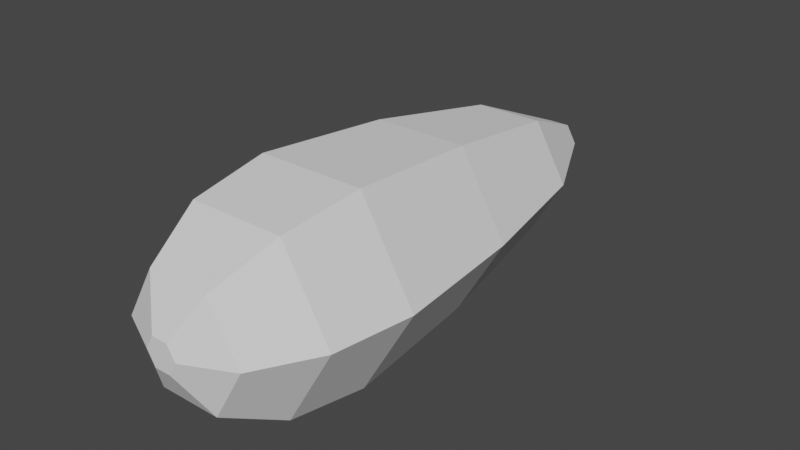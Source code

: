 # Source: OriginalFishModel.blend  (saved by Blender 3.2.14; exported with 4.5.12 LTS)
import bpy
from mathutils import Matrix  # noqa: F401  (used for matrix-valued properties, if any)

bpy.ops.wm.read_factory_settings(use_empty=True)
scene = bpy.context.scene
scene.name = 'Scene'

# ---- collections
col_collection = bpy.data.collections.new('Collection'); scene.collection.children.link(col_collection)

# ---- world
world_world = bpy.data.worlds.new('World'); scene.world = world_world
world_world.use_nodes = True; world_world.node_tree.nodes.clear()
_N = world_world.node_tree.nodes; _L = world_world.node_tree.links
n0 = _N.new('ShaderNodeOutputWorld'); n0.name = 'World Output'; n0.location = (300, 300)
n1 = _N.new('ShaderNodeBackground'); n1.name = 'Background'; n1.location = (10, 300)
n1.inputs[0].default_value = (0.05088, 0.05088, 0.05088, 1.0)
_L.new(n1.outputs[0], n0.inputs[0])
n0.is_active_output = True
world_world.color = (0.05088, 0.05088, 0.05088)
world_world.use_sun_shadow = False
world_world.sun_shadow_jitter_overblur = 0.0

# ---- meshes
me_cylinder = bpy.data.meshes.new('Cylinder')
me_cylinder.from_pydata([(0.2243, 0.389, 0.3967), (-0.3318, 1.066, -9.016e-08), (0.4533, 0.389, 4.082e-09), (-0.1683, 1.066, -0.2832), (0.2243, 0.389, -0.3967), (0.1588, 1.066, -0.2832), (-0.2338, 0.389, 0.3967), (0.3223, 1.066, -1.218e-08), (-0.2338, 0.389, -0.3967), (0.1588, 1.066, 0.2832), (-0.4628, 0.389, -1.051e-07), (-0.1683, 1.066, 0.2832), (-0.08339, -1.075, -1.094e-07), (-0.5267, -0.2879, -1.118e-07), (-0.305, -0.9699, -1.067e-07), (-0.4673, -0.6816, -1.073e-07), (-0.04406, -1.075, -0.06812), (-0.2657, -0.2879, -0.452), (-0.1549, -0.9699, -0.2601), (-0.236, -0.6816, -0.4006), (0.0346, -1.075, -0.06812), (0.2562, -0.2879, -0.452), (0.1454, -0.9699, -0.2601), (0.2265, -0.6816, -0.4006), (0.07393, -1.075, -8.199e-08), (0.5172, -0.2879, 1.266e-08), (0.2956, -0.9699, -3.415e-08), (0.4578, -0.6816, -2.455e-09), (0.0346, -1.075, 0.06812), (0.2562, -0.2879, 0.452), (0.1454, -0.9699, 0.2601), (0.2265, -0.6816, 0.4006), (-0.04406, -1.075, 0.06812), (-0.2657, -0.2879, 0.452), (-0.1549, -0.9699, 0.2601), (-0.236, -0.6816, 0.4006), (-0.02473, 1.586, -0.03464), (-0.05468, 1.533, -0.08651), (-0.1046, 1.533, -9.162e-08), (-0.04473, 1.586, -9.223e-08), (0.01527, 1.586, -0.03464), (0.04522, 1.533, -0.08651), (0.03527, 1.586, -8.032e-08), (0.09517, 1.533, -6.781e-08), (0.01527, 1.586, 0.03464), (0.04522, 1.533, 0.08651), (-0.02473, 1.586, 0.03464), (-0.05468, 1.533, 0.08651)], [], [(6, 11, 1, 10), (4, 5, 7, 2), (2, 7, 9, 0), (0, 9, 11, 6), (9, 7, 43, 45), (13, 10, 8, 17), (8, 3, 5, 4), (10, 1, 3, 8), (13, 17, 19, 15), (15, 19, 18, 14), (14, 18, 16, 12), (17, 21, 23, 19), (19, 23, 22, 18), (18, 22, 20, 16), (21, 25, 27, 23), (23, 27, 26, 22), (22, 26, 24, 20), (25, 29, 31, 27), (27, 31, 30, 26), (26, 30, 28, 24), (29, 33, 35, 31), (31, 35, 34, 30), (30, 34, 32, 28), (33, 13, 15, 35), (35, 15, 14, 34), (34, 14, 12, 32), (12, 16, 20, 24, 28, 32), (17, 8, 4, 21), (29, 0, 6, 33), (25, 2, 0, 29), (21, 4, 2, 25), (33, 6, 10, 13), (5, 3, 37, 41), (7, 5, 41, 43), (11, 9, 45, 47), (1, 11, 47, 38), (36, 39, 46, 44, 42, 40), (37, 38, 39, 36), (41, 37, 36, 40), (43, 41, 40, 42), (45, 43, 42, 44), (47, 45, 44, 46), (38, 47, 46, 39), (3, 1, 38, 37)])
_uv = me_cylinder.uv_layers.new(name='UVMap')
_uv.uv.foreach_set('vector', [0.1667, 0.8419, 0.1667, 1.0, -8.941e-08, 1.0, -8.941e-08, 0.8419, 0.6667, 0.8419, 0.6667, 1.0, 0.5, 1.0, 0.5, 0.8419, 0.5, 0.8419, 0.5, 1.0, 0.3333, 1.0, 0.3333, 0.8419, 0.3333, 0.8419, 0.3333, 1.0, 0.1667, 1.0, 0.1667, 0.8419, 0.3333, 1.0, 0.5, 1.0, 0.5, 1.0, 0.3333, 1.0, 1.0, 0.6839, 1.0, 0.8419, 0.8333, 0.8419, 0.8333, 0.6839, 0.8333, 0.8419, 0.8333, 1.0, 0.6667, 1.0, 0.6667, 0.8419, 1.0, 0.8419, 1.0, 1.0, 0.8333, 1.0, 0.8333, 0.8419, 1.0, 0.6839, 0.8333, 0.6839, 0.8428, 0.5919, 0.9905, 0.5919, 0.9905, 0.5919, 0.8428, 0.5919, 0.8687, 0.5, 0.9646, 0.5, 0.75, 0.3881, 0.8696, 0.319, 0.7813, 0.2681, 0.75, 0.2862, 0.8333, 0.6839, 0.6667, 0.6839, 0.6761, 0.5919, 0.8239, 0.5919, 0.8239, 0.5919, 0.6761, 0.5919, 0.7021, 0.5, 0.7979, 0.5, 0.8696, 0.319, 0.8696, 0.181, 0.7813, 0.2319, 0.7813, 0.2681, 0.6667, 0.6839, 0.5, 0.6839, 0.5095, 0.5919, 0.6572, 0.5919, 0.6572, 0.5919, 0.5095, 0.5919, 0.5354, 0.5, 0.6313, 0.5, 0.8696, 0.181, 0.75, 0.1119, 0.75, 0.2138, 0.7813, 0.2319, 0.5, 0.6839, 0.3333, 0.6839, 0.3428, 0.5919, 0.4905, 0.5919, 0.4905, 0.5919, 0.3428, 0.5919, 0.3687, 0.5, 0.4646, 0.5, 0.75, 0.1119, 0.6304, 0.181, 0.7187, 0.2319, 0.75, 0.2138, 0.3333, 0.6839, 0.1667, 0.6839, 0.1761, 0.5919, 0.3239, 0.5919, 0.3239, 0.5919, 0.1761, 0.5919, 0.2021, 0.5, 0.2979, 0.5, 0.6304, 0.181, 0.6304, 0.319, 0.7187, 0.2681, 0.7187, 0.2319, 0.1667, 0.6839, -8.941e-08, 0.6839, 0.009482, 0.5919, 0.1572, 0.5919, 0.1572, 0.5919, 0.009482, 0.5919, 0.03539, 0.5, 0.1313, 0.5, 0.6304, 0.319, 0.75, 0.3881, 0.75, 0.2862, 0.7187, 0.2681, 0.75, 0.2862, 0.7813, 0.2681, 0.7813, 0.2319, 0.75, 0.2138, 0.7187, 0.2319, 0.7187, 0.2681, 0.8333, 0.6839, 0.8333, 0.8419, 0.6667, 0.8419, 0.6667, 0.6839, 0.3333, 0.6839, 0.3333, 0.8419, 0.1667, 0.8419, 0.1667, 0.6839, 0.5, 0.6839, 0.5, 0.8419, 0.3333, 0.8419, 0.3333, 0.6839, 0.6667, 0.6839, 0.6667, 0.8419, 0.5, 0.8419, 0.5, 0.6839, 0.1667, 0.6839, 0.1667, 0.8419, -8.941e-08, 0.8419, -8.941e-08, 0.6839, 0.6667, 1.0, 0.8333, 1.0, 0.8333, 1.0, 0.6667, 1.0, 0.5, 1.0, 0.6667, 1.0, 0.6667, 1.0, 0.5, 1.0, 0.1667, 1.0, 0.3333, 1.0, 0.3333, 1.0, 0.1667, 1.0, -8.941e-08, 1.0, 0.1667, 1.0, 0.1667, 1.0, -8.941e-08, 1.0, 0.3574, 0.312, 0.25, 0.3741, 0.1426, 0.312, 0.1426, 0.188, 0.25, 0.1259, 0.3574, 0.188, 0.8333, 1.0, 1.0, 1.0, 0.9597, 1.0, 0.8736, 1.0, 0.6667, 1.0, 0.8333, 1.0, 0.7931, 1.0, 0.7069, 1.0, 0.5, 1.0, 0.6667, 1.0, 0.6264, 1.0, 0.5403, 1.0, 0.3333, 1.0, 0.5, 1.0, 0.4597, 1.0, 0.3736, 1.0, 0.1667, 1.0, 0.3333, 1.0, 0.2931, 1.0, 0.2069, 1.0, -8.941e-08, 1.0, 0.1667, 1.0, 0.1264, 1.0, 0.04026, 1.0, 0.8333, 1.0, 1.0, 1.0, 1.0, 1.0, 0.8333, 1.0])
me_cylinder.use_remesh_fix_poles = True
me_cylinder.use_remesh_preserve_attributes = False
me_cylinder.update()
arm_armature = bpy.data.armatures.new('Armature')  # bones are not reproduced

# ---- objects
ob_fishmesh = bpy.data.objects.new('FishMesh', me_cylinder)
ob_fish = bpy.data.objects.new('Fish', arm_armature)

# ---- transforms, parenting, visibility, modifiers, constraints
ob_fishmesh.parent = ob_fish
ob_fishmesh.location = (0.0, 0.0, 0.0)
_vg = ob_fishmesh.vertex_groups.new(name='Bone')
for _i, _w in zip([0, 1, 2, 3, 4, 5, 6, 7, 8, 9, 10, 11, 12, 13, 14, 15, 16, 17, 18, 19, 20, 21, 22, 23, 24, 25, 26, 27, 28, 29, 30, 31, 32, 33, 34, 35], [0.924, 0.06852, 0.9239, 0.06759, 0.9239, 0.0677, 0.924, 0.06875, 0.9239, 0.06967, 0.9239, 0.06956, 0.9999, 0.9901, 0.9993, 0.9975, 0.9999, 0.9901, 0.9993, 0.9975, 0.9999, 0.9901, 0.9993, 0.9975, 0.9999, 0.9901, 0.9993, 0.9975, 0.9999, 0.9901, 0.9993, 0.9975, 0.9999, 0.9901, 0.9993, 0.9975]): _vg.add([_i], _w, 'REPLACE')
_vg = ob_fishmesh.vertex_groups.new(name='Bone.001')
for _i, _w in zip([0, 1, 2, 3, 4, 5, 6, 7, 8, 9, 10, 11, 36, 37, 38, 39, 40, 41, 42, 43, 44, 45, 46, 47], [0.07601, 0.9315, 0.07607, 0.9324, 0.07614, 0.9323, 0.07601, 0.9313, 0.07615, 0.9303, 0.07608, 0.9304, 0.9992, 0.9983, 0.9982, 0.9992, 0.9993, 0.9983, 0.9992, 0.9982, 0.9992, 0.998, 0.9991, 0.998]): _vg.add([_i], _w, 'REPLACE')
_m = ob_fishmesh.modifiers.new('Armature', 'ARMATURE')
_m.object = ob_fish
ob_fish.location = (0.0, 0.0, 0.0)

# ---- collection membership
col_collection.objects.link(ob_fishmesh)
col_collection.objects.link(ob_fish)

# ---- scene / render settings (as saved in the file)
scene.frame_start = 1; scene.frame_end = 80; scene.frame_set(37)
scene.render.engine = 'BLENDER_EEVEE_NEXT'
scene.cycles.use_denoising = False
scene.cycles.samples = 128
scene.cycles.sampling_pattern = 'TABULATED_SOBOL'
scene.cycles.use_adaptive_sampling = False
scene.cycles.use_light_tree = False
scene.view_settings.view_transform = 'Filmic'
bpy.context.view_layer.update()

# ---- added for rendering (the .blend has no active camera and no usable light): camera, sun
cam_auto = bpy.data.cameras.new('AutoCamera')
cam_auto.lens = 50.0
cam_auto.sensor_width = 36.0
cam_auto.clip_end = 1000.0
ob_auto_camera = bpy.data.objects.new('AutoCamera', cam_auto)
scene.collection.objects.link(ob_auto_camera)
ob_auto_camera.location = (2.76994, -3.07396, 2.21973)
ob_auto_camera.rotation_euler = (1.09748, -7.21219e-08, 0.694738)
scene.camera = ob_auto_camera
light_auto_sun = bpy.data.lights.new('AutoSun', 'SUN')
light_auto_sun.energy = 3.0
light_auto_sun.angle = 0.0523599
ob_auto_sun = bpy.data.objects.new('AutoSun', light_auto_sun)
scene.collection.objects.link(ob_auto_sun)
ob_auto_sun.rotation_euler = (0.872665, 0.174533, 0.523599)
bpy.context.view_layer.update()
